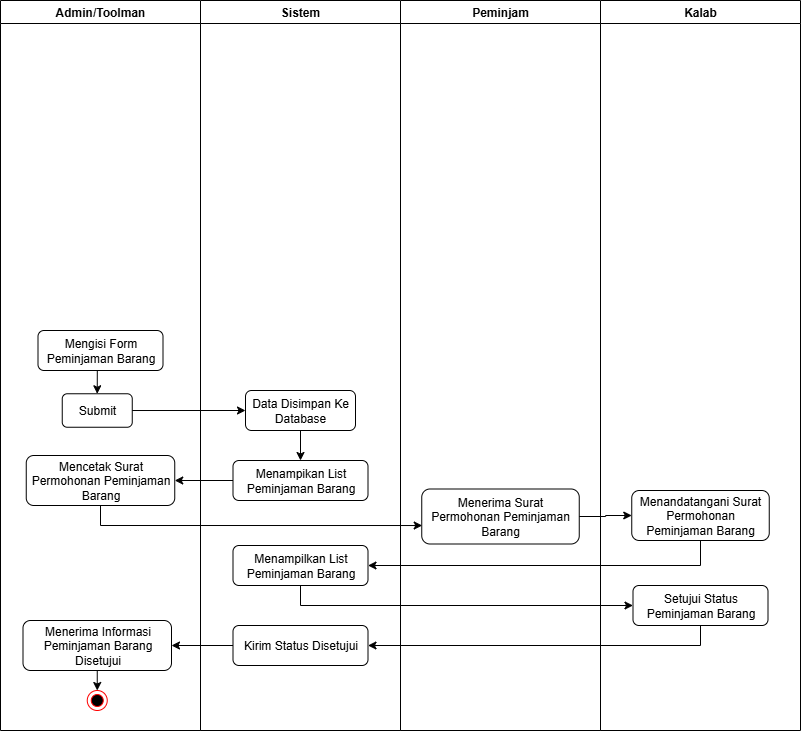

The diagram above was exported from draw.io. Its source (the exported page's mxGraphModel, read from the mxfile embedded in the PNG):
<mxGraphModel dx="-274" dy="1910" grid="1" gridSize="10" guides="1" tooltips="1" connect="1" arrows="1" fold="1" page="1" pageScale="1" pageWidth="850" pageHeight="1100" math="0" shadow="0">
  <root>
    <mxCell id="0" />
    <mxCell id="1" parent="0" />
    <mxCell id="2" value="" style="group" vertex="1" connectable="0" parent="1">
      <mxGeometry x="2719" y="1030" width="800" height="730" as="geometry" />
    </mxCell>
    <mxCell id="3" value="Peminjam" style="swimlane;whiteSpace=wrap;html=1;container=0;" vertex="1" parent="2">
      <mxGeometry x="400" width="200" height="730" as="geometry" />
    </mxCell>
    <mxCell id="4" value="&lt;font face=&quot;Helvetica&quot;&gt;Menerima Surat Permohonan Peminjaman Barang&lt;/font&gt;" style="rounded=1;whiteSpace=wrap;html=1;fillStyle=auto;fontFamily=Helvetica;container=0;" vertex="1" parent="3">
      <mxGeometry x="21.25" y="488.5" width="157.5" height="55" as="geometry" />
    </mxCell>
    <mxCell id="5" value="Admin/Toolman" style="swimlane;whiteSpace=wrap;html=1;startSize=23;container=0;" vertex="1" parent="2">
      <mxGeometry width="200" height="730" as="geometry" />
    </mxCell>
    <mxCell id="6" value="&lt;font face=&quot;Helvetica&quot;&gt;Mencetak Surat Permohonan Peminjaman Barang&lt;/font&gt;" style="rounded=1;whiteSpace=wrap;html=1;fillStyle=auto;fontFamily=Helvetica;container=0;" vertex="1" parent="5">
      <mxGeometry x="25.75" y="455" width="148.5" height="50" as="geometry" />
    </mxCell>
    <mxCell id="7" value="Mengisi Form Peminjaman Barang" style="rounded=1;whiteSpace=wrap;html=1;fillStyle=auto;fontFamily=Helvetica;container=0;" vertex="1" parent="5">
      <mxGeometry x="37.5" y="330" width="125" height="40" as="geometry" />
    </mxCell>
    <mxCell id="8" value="&lt;font face=&quot;Helvetica&quot;&gt;Submit&lt;/font&gt;" style="rounded=1;whiteSpace=wrap;html=1;fillStyle=auto;fontFamily=Helvetica;container=0;" vertex="1" parent="5">
      <mxGeometry x="61.75" y="393.27" width="70" height="33.47" as="geometry" />
    </mxCell>
    <mxCell id="9" style="edgeStyle=orthogonalEdgeStyle;rounded=0;orthogonalLoop=1;jettySize=auto;html=1;exitX=0.5;exitY=1;exitDx=0;exitDy=0;entryX=0.5;entryY=0;entryDx=0;entryDy=0;" edge="1" parent="5" source="7" target="8">
      <mxGeometry relative="1" as="geometry" />
    </mxCell>
    <mxCell id="10" style="edgeStyle=orthogonalEdgeStyle;rounded=0;orthogonalLoop=1;jettySize=auto;html=1;exitX=0.5;exitY=1;exitDx=0;exitDy=0;entryX=0.5;entryY=0;entryDx=0;entryDy=0;" edge="1" parent="5" source="11" target="12">
      <mxGeometry relative="1" as="geometry" />
    </mxCell>
    <mxCell id="11" value="&lt;font face=&quot;Helvetica&quot;&gt;Menerima Informasi Peminjaman Barang Disetujui&lt;/font&gt;" style="rounded=1;whiteSpace=wrap;html=1;fillStyle=auto;fontFamily=Helvetica;container=0;" vertex="1" parent="5">
      <mxGeometry x="22.5" y="620" width="148.5" height="50" as="geometry" />
    </mxCell>
    <mxCell id="12" value="" style="ellipse;html=1;shape=endState;fillColor=#000000;strokeColor=#ff0000;container=0;" vertex="1" parent="5">
      <mxGeometry x="86.75" y="690" width="20" height="20" as="geometry" />
    </mxCell>
    <mxCell id="13" value="Sistem" style="swimlane;whiteSpace=wrap;html=1;container=0;" vertex="1" parent="2">
      <mxGeometry x="200" width="200" height="730" as="geometry" />
    </mxCell>
    <mxCell id="14" value="&lt;font face=&quot;Helvetica&quot;&gt;Data Disimpan Ke Database&lt;/font&gt;" style="rounded=1;whiteSpace=wrap;html=1;fillStyle=auto;fontFamily=Helvetica;container=0;" vertex="1" parent="13">
      <mxGeometry x="45" y="390" width="110" height="40" as="geometry" />
    </mxCell>
    <mxCell id="15" value="&lt;font face=&quot;Helvetica&quot;&gt;Menampikan List Peminjaman Barang&lt;/font&gt;" style="rounded=1;whiteSpace=wrap;html=1;fillStyle=auto;fontFamily=Helvetica;container=0;" vertex="1" parent="13">
      <mxGeometry x="32.5" y="460" width="135" height="40" as="geometry" />
    </mxCell>
    <mxCell id="16" style="edgeStyle=orthogonalEdgeStyle;rounded=0;orthogonalLoop=1;jettySize=auto;html=1;exitX=0.5;exitY=1;exitDx=0;exitDy=0;entryX=0.5;entryY=0;entryDx=0;entryDy=0;" edge="1" parent="13" source="14" target="15">
      <mxGeometry relative="1" as="geometry" />
    </mxCell>
    <mxCell id="17" value="&lt;font face=&quot;Helvetica&quot;&gt;Menampilkan List Peminjaman Barang&lt;/font&gt;" style="rounded=1;whiteSpace=wrap;html=1;fillStyle=auto;fontFamily=Helvetica;container=0;" vertex="1" parent="13">
      <mxGeometry x="32.5" y="545" width="135" height="40" as="geometry" />
    </mxCell>
    <mxCell id="18" value="&lt;font face=&quot;Helvetica&quot;&gt;Kirim Status Disetujui&lt;/font&gt;" style="rounded=1;whiteSpace=wrap;html=1;fillStyle=auto;fontFamily=Helvetica;container=0;" vertex="1" parent="13">
      <mxGeometry x="32.5" y="625" width="135" height="40" as="geometry" />
    </mxCell>
    <mxCell id="19" value="Kalab" style="swimlane;whiteSpace=wrap;html=1;container=0;" vertex="1" parent="2">
      <mxGeometry x="600" width="200" height="730" as="geometry" />
    </mxCell>
    <mxCell id="20" value="&lt;font face=&quot;Helvetica&quot;&gt;Setujui Status Peminjaman Barang&lt;/font&gt;" style="rounded=1;whiteSpace=wrap;html=1;fillStyle=auto;fontFamily=Helvetica;container=0;" vertex="1" parent="19">
      <mxGeometry x="32.5" y="585" width="135" height="40" as="geometry" />
    </mxCell>
    <mxCell id="21" value="&lt;font face=&quot;Helvetica&quot;&gt;Menandatangani Surat Permohonan Peminjaman Barang&lt;/font&gt;" style="rounded=1;whiteSpace=wrap;html=1;fillStyle=auto;fontFamily=Helvetica;container=0;" vertex="1" parent="19">
      <mxGeometry x="31.25" y="490" width="137.5" height="50" as="geometry" />
    </mxCell>
    <mxCell id="22" style="edgeStyle=orthogonalEdgeStyle;rounded=0;orthogonalLoop=1;jettySize=auto;html=1;exitX=0.5;exitY=1;exitDx=0;exitDy=0;entryX=0.003;entryY=0.664;entryDx=0;entryDy=0;entryPerimeter=0;" edge="1" parent="2" source="6" target="4">
      <mxGeometry relative="1" as="geometry" />
    </mxCell>
    <mxCell id="23" style="edgeStyle=orthogonalEdgeStyle;rounded=0;orthogonalLoop=1;jettySize=auto;html=1;exitX=1;exitY=0.5;exitDx=0;exitDy=0;entryX=0;entryY=0.5;entryDx=0;entryDy=0;" edge="1" parent="2" source="8" target="14">
      <mxGeometry relative="1" as="geometry" />
    </mxCell>
    <mxCell id="24" style="edgeStyle=orthogonalEdgeStyle;rounded=0;orthogonalLoop=1;jettySize=auto;html=1;exitX=0;exitY=0.5;exitDx=0;exitDy=0;entryX=1;entryY=0.5;entryDx=0;entryDy=0;" edge="1" parent="2" source="15" target="6">
      <mxGeometry relative="1" as="geometry" />
    </mxCell>
    <mxCell id="25" style="edgeStyle=orthogonalEdgeStyle;rounded=0;orthogonalLoop=1;jettySize=auto;html=1;exitX=0;exitY=0.5;exitDx=0;exitDy=0;entryX=1;entryY=0.5;entryDx=0;entryDy=0;" edge="1" parent="2" source="18" target="11">
      <mxGeometry relative="1" as="geometry" />
    </mxCell>
    <mxCell id="26" style="edgeStyle=orthogonalEdgeStyle;rounded=0;orthogonalLoop=1;jettySize=auto;html=1;exitX=0.5;exitY=1;exitDx=0;exitDy=0;entryX=0;entryY=0.5;entryDx=0;entryDy=0;" edge="1" parent="2" source="17" target="20">
      <mxGeometry relative="1" as="geometry" />
    </mxCell>
    <mxCell id="27" style="edgeStyle=orthogonalEdgeStyle;rounded=0;orthogonalLoop=1;jettySize=auto;html=1;exitX=0.5;exitY=1;exitDx=0;exitDy=0;entryX=1;entryY=0.5;entryDx=0;entryDy=0;" edge="1" parent="2" source="20" target="18">
      <mxGeometry relative="1" as="geometry" />
    </mxCell>
    <mxCell id="28" style="edgeStyle=orthogonalEdgeStyle;rounded=0;orthogonalLoop=1;jettySize=auto;html=1;exitX=1;exitY=0.5;exitDx=0;exitDy=0;entryX=0;entryY=0.5;entryDx=0;entryDy=0;" edge="1" parent="2" source="4" target="21">
      <mxGeometry relative="1" as="geometry" />
    </mxCell>
    <mxCell id="29" style="edgeStyle=orthogonalEdgeStyle;rounded=0;orthogonalLoop=1;jettySize=auto;html=1;exitX=0.5;exitY=1;exitDx=0;exitDy=0;entryX=1;entryY=0.5;entryDx=0;entryDy=0;" edge="1" parent="2" source="21" target="17">
      <mxGeometry relative="1" as="geometry" />
    </mxCell>
  </root>
</mxGraphModel>